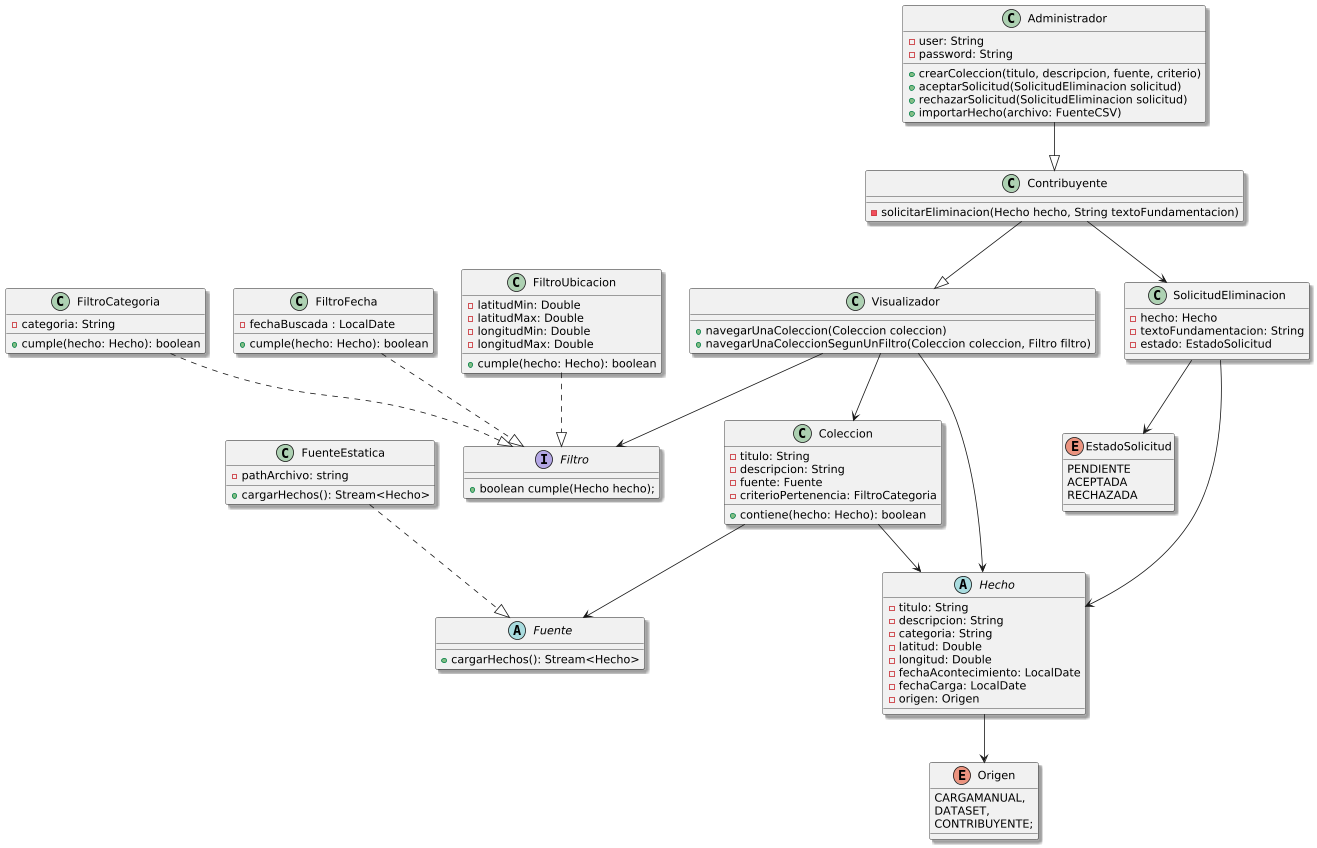

The diagram above was rendered by PlantUML. Its source (embedded in the PNG):
@startuml
skinparam shadowing true

class Coleccion {
  - titulo: String
  - descripcion: String
  - fuente: Fuente
  - criterioPertenencia: FiltroCategoria
  + contiene(hecho: Hecho): boolean
}

class Administrador {
  - user: String
  - password: String
  + crearColeccion(titulo, descripcion, fuente, criterio)
  + aceptarSolicitud(SolicitudEliminacion solicitud)
  + rechazarSolicitud(SolicitudEliminacion solicitud)
  + importarHecho(archivo: FuenteCSV)
}

enum Origen {
  CARGAMANUAL,
  DATASET,
  CONTRIBUYENTE;
}

abstract class Fuente {
  + cargarHechos(): Stream<Hecho>
}

class FuenteEstatica {
  - pathArchivo: string
  + cargarHechos(): Stream<Hecho>
}
class SolicitudEliminacion {
  - hecho: Hecho
  - textoFundamentacion: String
  - estado: EstadoSolicitud
}

enum EstadoSolicitud {
  PENDIENTE
  ACEPTADA
  RECHAZADA
}

class Contribuyente {
   - solicitarEliminacion(Hecho hecho, String textoFundamentacion)
 }

class Visualizador {
  + navegarUnaColeccion(Coleccion coleccion)
  + navegarUnaColeccionSegunUnFiltro(Coleccion coleccion, Filtro filtro)
}

interface Filtro {
  +boolean cumple(Hecho hecho);
 }

class FiltroCategoria {
- categoria: String
+ cumple(hecho: Hecho): boolean
}

class FiltroFecha {
  - fechaBuscada : LocalDate
  + cumple(hecho: Hecho): boolean
}

class FiltroUbicacion {
  -latitudMin: Double
  -latitudMax: Double
  -longitudMin: Double
  -longitudMax: Double
  +cumple(hecho: Hecho): boolean
}

abstract class Hecho {
  - titulo: String
  - descripcion: String
  - categoria: String
  - latitud: Double
  - longitud: Double
  - fechaAcontecimiento: LocalDate
  - fechaCarga: LocalDate
  - origen: Origen
}

Coleccion --> Hecho
Coleccion --> Fuente

Hecho --> Origen

FuenteEstatica ..|> Fuente

Visualizador --> Hecho
Visualizador --> Filtro
Visualizador --> Coleccion
Contribuyente --> SolicitudEliminacion

Contribuyente --|> Visualizador
Administrador --|> Contribuyente

SolicitudEliminacion --> Hecho
SolicitudEliminacion --> EstadoSolicitud

FiltroCategoria ..|> Filtro
FiltroFecha ..|> Filtro
FiltroUbicacion ..|> Filtro

@enduml